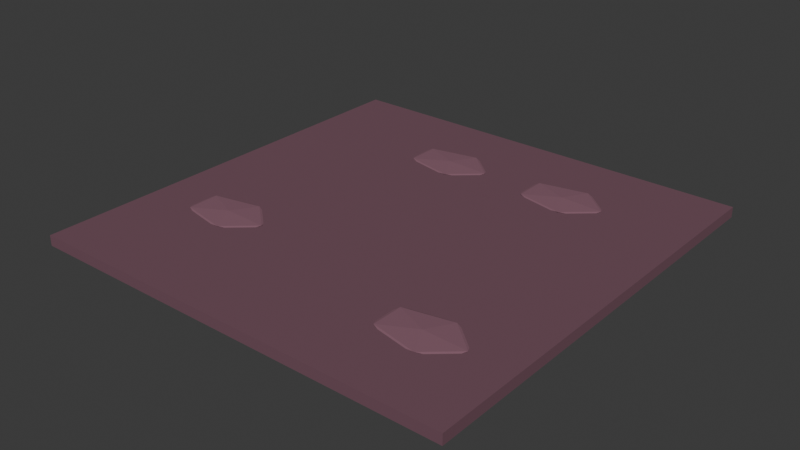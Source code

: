 # Source: SH10_L05_Ground.blend  (saved by Blender 5.2.44; exported with 4.5.12 LTS)
import bpy
from mathutils import Matrix  # noqa: F401  (used for matrix-valued properties, if any)

bpy.ops.wm.read_factory_settings(use_empty=True)
scene = bpy.context.scene
scene.name = 'Scene'

# ---- collections
col_collection = bpy.data.collections.new('Collection'); scene.collection.children.link(col_collection)

# ---- materials (node trees are filled in below, after node groups)
mat_sh10_l05_ground_moss = bpy.data.materials.new('SH10_L05_Ground_Moss')
mat_sh10_l05_ground_moss.diffuse_color = (0.168, 0.077, 0.105, 1.0)
mat_sh10_l05_ground_slate = bpy.data.materials.new('SH10_L05_Ground_Slate')
mat_sh10_l05_ground_slate.diffuse_color = (0.24, 0.11, 0.15, 1.0)

# ---- material node trees
mat_sh10_l05_ground_moss.use_nodes = True; mat_sh10_l05_ground_moss.node_tree.nodes.clear()
_N = mat_sh10_l05_ground_moss.node_tree.nodes; _L = mat_sh10_l05_ground_moss.node_tree.links
n0 = _N.new('ShaderNodeBsdfPrincipled'); n0.name = 'Principled BSDF'; n0.location = (-200, 100)
n0.inputs[0].default_value = (0.168, 0.077, 0.105, 1.0)
n0.inputs[2].default_value = 0.8
n0.inputs[10].default_value = 0.005
n1 = _N.new('ShaderNodeOutputMaterial'); n1.name = 'Material Output'; n1.location = (200, 100)
_L.new(n0.outputs[0], n1.inputs[0])
n1.is_active_output = True
mat_sh10_l05_ground_slate.use_nodes = True; mat_sh10_l05_ground_slate.node_tree.nodes.clear()
_N = mat_sh10_l05_ground_slate.node_tree.nodes; _L = mat_sh10_l05_ground_slate.node_tree.links
n0 = _N.new('ShaderNodeBsdfPrincipled'); n0.name = 'Principled BSDF'; n0.location = (-200, 100)
n0.inputs[0].default_value = (0.24, 0.11, 0.15, 1.0)
n0.inputs[2].default_value = 0.8
n0.inputs[10].default_value = 0.005
n1 = _N.new('ShaderNodeOutputMaterial'); n1.name = 'Material Output'; n1.location = (200, 100)
_L.new(n0.outputs[0], n1.inputs[0])
n1.is_active_output = True

# ---- world
world_world = bpy.data.worlds.new('World'); scene.world = world_world
world_world.use_nodes = True; world_world.node_tree.nodes.clear()
_N = world_world.node_tree.nodes; _L = world_world.node_tree.links
n0 = _N.new('ShaderNodeOutputWorld'); n0.name = 'World Output'; n0.location = (200, 100)
n1 = _N.new('ShaderNodeBackground'); n1.name = 'Background'; n1.location = (-200, 100)
n1.inputs[0].default_value = (0.05088, 0.05088, 0.05088, 1.0)
_L.new(n1.outputs[0], n0.inputs[0])
n0.is_active_output = True
world_world.color = (0.05088, 0.05088, 0.05088)
world_world.sun_shadow_jitter_overblur = 0.0

# ---- meshes
me_cube_158 = bpy.data.meshes.new('Cube.158')
me_cube_158.from_pydata([(-5.0, -5.0, -0.24), (-5.0, -5.0, 0.0), (-5.0, 5.0, -0.24), (-5.0, 5.0, 0.0), (5.0, -5.0, -0.24), (5.0, -5.0, 0.0), (5.0, 5.0, -0.24), (5.0, 5.0, 0.0), (-3.0, -2.0, -0.065), (-2.204, -2.368, -0.0346), (-3.304, -2.595, -0.0346), (-3.984, -2.0, -0.0346), (-3.304, -1.405, -0.0346), (-2.204, -1.632, -0.0346), (-2.696, -2.595, 0.0146), (-3.796, -2.368, 0.0146), (-3.796, -1.632, 0.0146), (-2.696, -1.405, 0.0146), (-2.016, -2.0, 0.0146), (-3.0, -2.0, 0.045), (2.0, 3.0, -0.065), (2.796, 2.632, -0.0346), (1.696, 2.405, -0.0346), (1.016, 3.0, -0.0346), (1.696, 3.595, -0.0346), (2.796, 3.368, -0.0346), (2.304, 2.405, 0.0146), (1.204, 2.632, 0.0146), (1.204, 3.368, 0.0146), (2.304, 3.595, 0.0146), (2.984, 3.0, 0.0146), (2.0, 3.0, 0.045), (-1.0, 3.0, -0.065), (-0.204, 2.632, -0.0346), (-1.304, 2.405, -0.0346), (-1.984, 3.0, -0.0346), (-1.304, 3.595, -0.0346), (-0.204, 3.368, -0.0346), (-0.696, 2.405, 0.0146), (-1.796, 2.632, 0.0146), (-1.796, 3.368, 0.0146), (-0.696, 3.595, 0.0146), (-0.01613, 3.0, 0.0146), (-1.0, 3.0, 0.045), (3.0, -3.0, -0.065), (3.796, -3.368, -0.0346), (2.696, -3.595, -0.0346), (2.016, -3.0, -0.0346), (2.696, -2.405, -0.0346), (3.796, -2.632, -0.0346), (3.304, -3.595, 0.0146), (2.204, -3.368, 0.0146), (2.204, -2.632, 0.0146), (3.304, -2.405, 0.0146), (3.984, -3.0, 0.0146), (3.0, -3.0, 0.045)], [], [(0, 1, 3, 2), (2, 3, 7, 6), (6, 7, 5, 4), (4, 5, 1, 0), (2, 6, 4, 0), (7, 3, 1, 5), (8, 9, 10), (9, 8, 13), (8, 10, 11), (8, 11, 12), (8, 12, 13), (9, 13, 18), (10, 9, 14), (11, 10, 15), (12, 11, 16), (13, 12, 17), (9, 18, 14), (10, 14, 15), (11, 15, 16), (12, 16, 17), (13, 17, 18), (14, 18, 19), (15, 14, 19), (16, 15, 19), (17, 16, 19), (18, 17, 19), (20, 21, 22), (21, 20, 25), (20, 22, 23), (20, 23, 24), (20, 24, 25), (21, 25, 30), (22, 21, 26), (23, 22, 27), (24, 23, 28), (25, 24, 29), (21, 30, 26), (22, 26, 27), (23, 27, 28), (24, 28, 29), (25, 29, 30), (26, 30, 31), (27, 26, 31), (28, 27, 31), (29, 28, 31), (30, 29, 31), (32, 33, 34), (33, 32, 37), (32, 34, 35), (32, 35, 36), (32, 36, 37), (33, 37, 42), (34, 33, 38), (35, 34, 39), (36, 35, 40), (37, 36, 41), (33, 42, 38), (34, 38, 39), (35, 39, 40), (36, 40, 41), (37, 41, 42), (38, 42, 43), (39, 38, 43), (40, 39, 43), (41, 40, 43), (42, 41, 43), (44, 45, 46), (45, 44, 49), (44, 46, 47), (44, 47, 48), (44, 48, 49), (45, 49, 54), (46, 45, 50), (47, 46, 51), (48, 47, 52), (49, 48, 53), (45, 54, 50), (46, 50, 51), (47, 51, 52), (48, 52, 53), (49, 53, 54), (50, 54, 55), (51, 50, 55), (52, 51, 55), (53, 52, 55), (54, 53, 55)])
me_cube_158.polygons.foreach_set('material_index', [0, 0, 0, 0, 0, 0, 1, 1, 1, 1, 1, 1, 1, 1, 1, 1, 1, 1, 1, 1, 1, 1, 1, 1, 1, 1, 1, 1, 1, 1, 1, 1, 1, 1, 1, 1, 1, 1, 1, 1, 1, 1, 1, 1, 1, 1, 1, 1, 1, 1, 1, 1, 1, 1, 1, 1, 1, 1, 1, 1, 1, 1, 1, 1, 1, 1, 1, 1, 1, 1, 1, 1, 1, 1, 1, 1, 1, 1, 1, 1, 1, 1, 1, 1, 1, 1])
_uv = me_cube_158.uv_layers.new(name='UVMap')
_uv.uv.foreach_set('vector', [0.512, 0.5, 0.5, 0.5, 0.5, -9.935e-09, 0.512, -9.029e-09, 0.512, 1.0, 0.5, 1.0, 0.5, 0.5, 0.512, 0.5, 0.524, 0.5, 0.512, 0.5, 0.512, -9.029e-09, 0.524, -8.123e-09, 0.524, 1.0, 0.512, 1.0, 0.512, 0.5, 0.524, 0.5, 0.5, 3.775e-08, 0.5, 0.5, 9.935e-09, 0.5, 4.768e-08, 3.6e-15, 0.5, 0.5, 0.5, 1.0, -3.972e-09, 1.0, 3.378e-08, 0.5, 0.5538, 0.1476, 0.5354, 0.1874, 0.524, 0.1324, 0.5354, 0.1874, 0.5538, 0.1476, 0.5722, 0.1874, 0.5538, 0.1476, 0.524, 0.1324, 0.5538, 0.09839, 0.5538, 0.1476, 0.5538, 0.09839, 0.5835, 0.1324, 0.5538, 0.1476, 0.5835, 0.1324, 0.5722, 0.1874, 0.5354, 0.1874, 0.5722, 0.1874, 0.5538, 0.1968, 0.524, 0.1324, 0.5354, 0.1874, 0.524, 0.1628, 0.5538, 0.09839, 0.524, 0.1324, 0.5354, 0.1078, 0.5835, 0.1324, 0.5538, 0.09839, 0.5722, 0.1078, 0.5722, 0.1874, 0.5835, 0.1324, 0.5835, 0.1628, 0.5354, 0.2062, 0.5538, 0.1968, 0.524, 0.2308, 0.524, 0.2612, 0.524, 0.2308, 0.5354, 0.2858, 0.5538, 0.2952, 0.5354, 0.2858, 0.5722, 0.2858, 0.5835, 0.2612, 0.5722, 0.2858, 0.5835, 0.2308, 0.5722, 0.2062, 0.5835, 0.2308, 0.5538, 0.1968, 0.524, 0.2308, 0.5538, 0.1968, 0.5538, 0.246, 0.5354, 0.2858, 0.524, 0.2308, 0.5538, 0.246, 0.5722, 0.2858, 0.5354, 0.2858, 0.5538, 0.246, 0.5835, 0.2308, 0.5722, 0.2858, 0.5538, 0.246, 0.5538, 0.1968, 0.5835, 0.2308, 0.5538, 0.246, 0.5538, 0.3444, 0.5354, 0.3842, 0.524, 0.3292, 0.5354, 0.3842, 0.5538, 0.3444, 0.5722, 0.3842, 0.5538, 0.3444, 0.524, 0.3292, 0.5538, 0.2952, 0.5538, 0.3444, 0.5538, 0.2952, 0.5835, 0.3292, 0.5538, 0.3444, 0.5835, 0.3292, 0.5722, 0.3842, 0.5354, 0.3842, 0.5722, 0.3842, 0.5538, 0.3935, 0.524, 0.3292, 0.5354, 0.3842, 0.524, 0.3596, 0.5538, 0.2952, 0.524, 0.3292, 0.5354, 0.3046, 0.5835, 0.3292, 0.5538, 0.2952, 0.5722, 0.3046, 0.5722, 0.3842, 0.5835, 0.3292, 0.5835, 0.3596, 0.5354, 0.4029, 0.5538, 0.3935, 0.524, 0.4275, 0.524, 0.4579, 0.524, 0.4275, 0.5354, 0.4825, 0.5538, 0.4919, 0.5354, 0.4825, 0.5722, 0.4825, 0.5835, 0.4579, 0.5722, 0.4825, 0.5835, 0.4275, 0.5722, 0.4029, 0.5835, 0.4275, 0.5538, 0.3935, 0.524, 0.4275, 0.5538, 0.3935, 0.5538, 0.4427, 0.5354, 0.4825, 0.524, 0.4275, 0.5538, 0.4427, 0.5722, 0.4825, 0.5354, 0.4825, 0.5538, 0.4427, 0.5835, 0.4275, 0.5722, 0.4825, 0.5538, 0.4427, 0.5538, 0.3935, 0.5835, 0.4275, 0.5538, 0.4427, 0.5538, 0.5411, 0.5354, 0.5809, 0.524, 0.5259, 0.5354, 0.5809, 0.5538, 0.5411, 0.5722, 0.5809, 0.5538, 0.5411, 0.524, 0.5259, 0.5538, 0.4919, 0.5538, 0.5411, 0.5538, 0.4919, 0.5835, 0.5259, 0.5538, 0.5411, 0.5835, 0.5259, 0.5722, 0.5809, 0.5354, 0.5809, 0.5722, 0.5809, 0.5538, 0.5903, 0.524, 0.5259, 0.5354, 0.5809, 0.524, 0.5563, 0.5538, 0.4919, 0.524, 0.5259, 0.5354, 0.5013, 0.5835, 0.5259, 0.5538, 0.4919, 0.5722, 0.5013, 0.5722, 0.5809, 0.5835, 0.5259, 0.5835, 0.5563, 0.5354, 0.009395, 0.5538, -5.665e-10, 0.524, 0.03399, 0.524, 0.06439, 0.524, 0.03399, 0.5354, 0.08899, 0.5538, 0.09839, 0.5354, 0.08899, 0.5722, 0.08899, 0.5835, 0.06439, 0.5722, 0.08899, 0.5835, 0.03399, 0.5722, 0.009395, 0.5835, 0.03399, 0.5538, -5.665e-10, 0.524, 0.03399, 0.5538, -5.665e-10, 0.5538, 0.04919, 0.5354, 0.08899, 0.524, 0.03399, 0.5538, 0.04919, 0.5722, 0.08899, 0.5354, 0.08899, 0.5538, 0.04919, 0.5835, 0.03399, 0.5722, 0.08899, 0.5538, 0.04919, 0.5538, -5.665e-10, 0.5835, 0.03399, 0.5538, 0.04919, 0.5538, 0.6395, 0.5354, 0.6793, 0.524, 0.6243, 0.5354, 0.6793, 0.5538, 0.6395, 0.5722, 0.6793, 0.5538, 0.6395, 0.524, 0.6243, 0.5538, 0.5903, 0.5538, 0.6395, 0.5538, 0.5903, 0.5835, 0.6243, 0.5538, 0.6395, 0.5835, 0.6243, 0.5722, 0.6793, 0.5354, 0.6793, 0.5722, 0.6793, 0.5538, 0.6887, 0.524, 0.6243, 0.5354, 0.6793, 0.524, 0.6547, 0.5538, 0.5903, 0.524, 0.6243, 0.5354, 0.5997, 0.5835, 0.6243, 0.5538, 0.5903, 0.5722, 0.5997, 0.5722, 0.6793, 0.5835, 0.6243, 0.5835, 0.6547, 0.5354, 0.6981, 0.5538, 0.6887, 0.524, 0.7227, 0.524, 0.7531, 0.524, 0.7227, 0.5354, 0.7777, 0.5538, 0.7871, 0.5354, 0.7777, 0.5722, 0.7777, 0.5835, 0.7531, 0.5722, 0.7777, 0.5835, 0.7227, 0.5722, 0.6981, 0.5835, 0.7227, 0.5538, 0.6887, 0.524, 0.7227, 0.5538, 0.6887, 0.5538, 0.7379, 0.5354, 0.7777, 0.524, 0.7227, 0.5538, 0.7379, 0.5722, 0.7777, 0.5354, 0.7777, 0.5538, 0.7379, 0.5835, 0.7227, 0.5722, 0.7777, 0.5538, 0.7379, 0.5538, 0.6887, 0.5835, 0.7227, 0.5538, 0.7379])
me_cube_158.materials.append(mat_sh10_l05_ground_moss)
me_cube_158.materials.append(mat_sh10_l05_ground_slate)
me_cube_158.update()

# ---- objects
ob_sh10_l05_ground = bpy.data.objects.new('SH10_L05_Ground', me_cube_158)

# ---- transforms, parenting, visibility, modifiers, constraints
ob_sh10_l05_ground.location = (0.0, 0.0, 0.0)

# ---- collection membership
col_collection.objects.link(ob_sh10_l05_ground)

# ---- scene / render settings (as saved in the file)
scene.frame_start = 1; scene.frame_end = 25; scene.frame_set(1)
scene.render.engine = 'BLENDER_EEVEE_NEXT'
scene.render.bake_bias = 0.0
scene.render.bake_samples = 0
scene.render.compositor_device = 'GPU'
scene.eevee.use_volume_custom_range = False
scene.eevee.fast_gi_thickness_near = 0.1
scene.eevee.fast_gi_thickness_far = 0.0
scene.eevee.ray_tracing_options.screen_trace_thickness = 0.1
bpy.context.view_layer.update()

# ---- added for rendering (the .blend has no active camera and no usable light): camera, sun
cam_auto = bpy.data.cameras.new('AutoCamera')
cam_auto.lens = 50.0
cam_auto.sensor_width = 36.0
cam_auto.clip_end = 1000.0
ob_auto_camera = bpy.data.objects.new('AutoCamera', cam_auto)
scene.collection.objects.link(ob_auto_camera)
ob_auto_camera.location = (13.0873, -15.7048, 10.3723)
ob_auto_camera.rotation_euler = (1.09748, -7.21219e-08, 0.694738)
scene.camera = ob_auto_camera
light_auto_sun = bpy.data.lights.new('AutoSun', 'SUN')
light_auto_sun.energy = 3.0
light_auto_sun.angle = 0.0523599
ob_auto_sun = bpy.data.objects.new('AutoSun', light_auto_sun)
scene.collection.objects.link(ob_auto_sun)
ob_auto_sun.rotation_euler = (0.872665, 0.174533, 0.523599)
bpy.context.view_layer.update()
